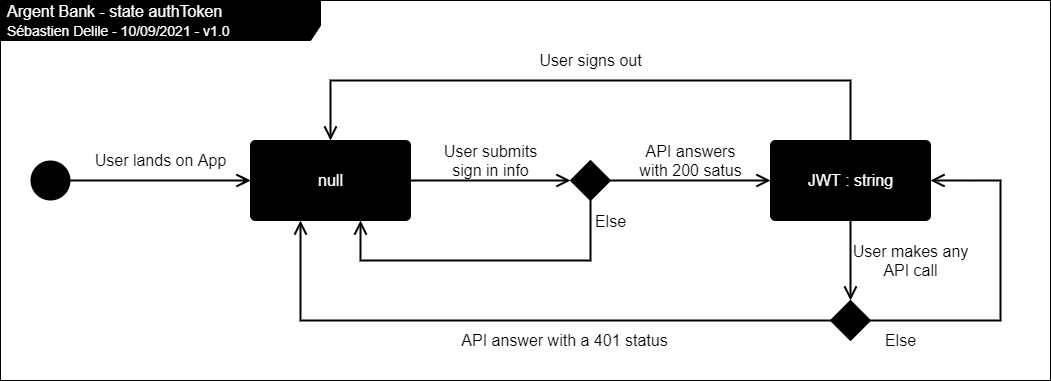

The diagram above was exported from draw.io. Its source (the exported page's mxGraphModel, read from the mxfile embedded in the PNG):
<mxGraphModel dx="1472" dy="790" grid="1" gridSize="10" guides="1" tooltips="1" connect="1" arrows="1" fold="1" page="0" pageScale="1" pageWidth="827" pageHeight="1169" background="#ffffff" math="0" shadow="0">
  <root>
    <mxCell id="0" />
    <mxCell id="1" parent="0" />
    <mxCell id="2" value="Argent Bank - state authToken&lt;br&gt;&lt;font style=&quot;font-size: 14px&quot;&gt;Sébastien Delile - 10/09/2021 - v1.0&lt;/font&gt;" style="shape=umlFrame;whiteSpace=wrap;html=1;width=320;height=40;boundedLbl=1;verticalAlign=middle;align=left;spacingLeft=5;strokeColor=#000000;fontSize=16;connectable=0;allowArrows=0;fillColor=#000000;fontColor=#FFFFFF;" parent="1" vertex="1">
      <mxGeometry x="-90" y="220" width="1050" height="380" as="geometry" />
    </mxCell>
    <mxCell id="9" style="edgeStyle=orthogonalEdgeStyle;rounded=0;orthogonalLoop=1;jettySize=auto;html=1;exitX=1;exitY=0.5;exitDx=0;exitDy=0;" parent="1" source="3" target="4" edge="1">
      <mxGeometry relative="1" as="geometry" />
    </mxCell>
    <mxCell id="11" value="User lands on App" style="edgeStyle=orthogonalEdgeStyle;rounded=0;orthogonalLoop=1;jettySize=auto;html=1;exitX=1;exitY=0.5;exitDx=0;exitDy=0;entryX=0;entryY=0.5;entryDx=0;entryDy=0;strokeColor=#000000;endArrow=open;endFill=0;strokeWidth=2;endSize=10;fontColor=#000000;labelBackgroundColor=none;fontSize=16;" parent="1" source="3" target="4" edge="1">
      <mxGeometry y="20" relative="1" as="geometry">
        <mxPoint as="offset" />
      </mxGeometry>
    </mxCell>
    <mxCell id="3" value="" style="ellipse;fillColor=#000000;strokeColor=none;fontSize=16;" parent="1" vertex="1">
      <mxGeometry x="-60" y="380" width="40" height="40" as="geometry" />
    </mxCell>
    <mxCell id="4" value="null" style="html=1;align=center;verticalAlign=middle;rounded=1;absoluteArcSize=1;arcSize=10;dashed=0;fontSize=16;strokeColor=#000000;fillColor=#000000;fontColor=#FFFFFF;" parent="1" vertex="1">
      <mxGeometry x="160" y="360" width="160" height="80" as="geometry" />
    </mxCell>
    <mxCell id="15" value="" style="rhombus;fontSize=16;fontColor=#000000;strokeColor=#000000;fillColor=#000000;" parent="1" vertex="1">
      <mxGeometry x="480" y="380" width="40" height="40" as="geometry" />
    </mxCell>
    <mxCell id="22" value="JWT : string" style="html=1;align=center;verticalAlign=middle;rounded=1;absoluteArcSize=1;arcSize=10;dashed=0;fontSize=16;strokeColor=#000000;fillColor=#000000;fontColor=#FFFFFF;" vertex="1" parent="1">
      <mxGeometry x="680" y="360" width="160" height="80" as="geometry" />
    </mxCell>
    <mxCell id="23" value="User submits&lt;br&gt;sign in info" style="edgeStyle=orthogonalEdgeStyle;rounded=0;orthogonalLoop=1;jettySize=auto;html=1;strokeColor=#000000;endArrow=open;endFill=0;strokeWidth=2;endSize=10;fontColor=#000000;labelBackgroundColor=none;fontSize=16;" edge="1" parent="1" source="4" target="15">
      <mxGeometry y="20" relative="1" as="geometry">
        <mxPoint as="offset" />
        <mxPoint x="-10" y="410" as="sourcePoint" />
        <mxPoint x="130" y="410" as="targetPoint" />
      </mxGeometry>
    </mxCell>
    <mxCell id="24" value="Else" style="edgeStyle=orthogonalEdgeStyle;rounded=0;orthogonalLoop=1;jettySize=auto;html=1;strokeColor=#000000;endArrow=open;endFill=0;strokeWidth=2;endSize=10;fontColor=#000000;labelBackgroundColor=none;fontSize=16;" edge="1" parent="1" source="15" target="4">
      <mxGeometry x="-0.875" y="20" relative="1" as="geometry">
        <mxPoint as="offset" />
        <mxPoint x="290" y="410" as="sourcePoint" />
        <mxPoint x="450" y="410" as="targetPoint" />
        <Array as="points">
          <mxPoint x="500" y="480" />
          <mxPoint x="270" y="480" />
        </Array>
      </mxGeometry>
    </mxCell>
    <mxCell id="25" value="API answers&lt;br&gt;with 200 satus" style="edgeStyle=orthogonalEdgeStyle;rounded=0;orthogonalLoop=1;jettySize=auto;html=1;strokeColor=#000000;endArrow=open;endFill=0;strokeWidth=2;endSize=10;fontColor=#000000;labelBackgroundColor=none;fontSize=16;" edge="1" parent="1" source="15" target="22">
      <mxGeometry y="20" relative="1" as="geometry">
        <mxPoint as="offset" />
        <mxPoint x="490" y="440" as="sourcePoint" />
        <mxPoint x="450" y="410" as="targetPoint" />
      </mxGeometry>
    </mxCell>
    <mxCell id="26" value="User signs out" style="edgeStyle=orthogonalEdgeStyle;rounded=0;orthogonalLoop=1;jettySize=auto;html=1;strokeColor=#000000;endArrow=open;endFill=0;strokeWidth=2;endSize=10;fontColor=#000000;labelBackgroundColor=none;fontSize=16;" edge="1" parent="1" source="22" target="4">
      <mxGeometry y="-20" relative="1" as="geometry">
        <mxPoint as="offset" />
        <mxPoint x="660" y="530" as="sourcePoint" />
        <mxPoint x="400" y="550" as="targetPoint" />
        <Array as="points">
          <mxPoint x="760" y="300" />
          <mxPoint x="240" y="300" />
        </Array>
      </mxGeometry>
    </mxCell>
    <mxCell id="27" value="" style="rhombus;fontSize=16;fontColor=#000000;strokeColor=#000000;fillColor=#000000;" vertex="1" parent="1">
      <mxGeometry x="740" y="520" width="40" height="40" as="geometry" />
    </mxCell>
    <mxCell id="28" value="User makes any&lt;br&gt;API call" style="edgeStyle=orthogonalEdgeStyle;rounded=0;orthogonalLoop=1;jettySize=auto;html=1;strokeColor=#000000;endArrow=open;endFill=0;strokeWidth=2;endSize=10;fontColor=#000000;labelBackgroundColor=none;fontSize=16;" edge="1" parent="1" source="22" target="27">
      <mxGeometry y="60" relative="1" as="geometry">
        <mxPoint as="offset" />
        <mxPoint x="580" y="530" as="sourcePoint" />
        <mxPoint x="740" y="560" as="targetPoint" />
        <Array as="points">
          <mxPoint x="760" y="500" />
          <mxPoint x="760" y="500" />
        </Array>
      </mxGeometry>
    </mxCell>
    <mxCell id="29" value="API answer with a 401 status" style="edgeStyle=orthogonalEdgeStyle;rounded=0;orthogonalLoop=1;jettySize=auto;html=1;strokeColor=#000000;endArrow=open;endFill=0;strokeWidth=2;endSize=10;fontColor=#000000;labelBackgroundColor=none;fontSize=16;" edge="1" parent="1" source="27" target="4">
      <mxGeometry x="-0.1562" y="20" relative="1" as="geometry">
        <mxPoint as="offset" />
        <mxPoint x="770" y="450" as="sourcePoint" />
        <mxPoint x="770" y="530" as="targetPoint" />
        <Array as="points">
          <mxPoint x="210" y="540" />
        </Array>
      </mxGeometry>
    </mxCell>
    <mxCell id="31" value="Else" style="edgeStyle=orthogonalEdgeStyle;rounded=0;orthogonalLoop=1;jettySize=auto;html=1;strokeColor=#000000;endArrow=open;endFill=0;strokeWidth=2;endSize=10;fontColor=#000000;labelBackgroundColor=none;fontSize=16;" edge="1" parent="1" source="27" target="22">
      <mxGeometry x="-0.8235" y="-20" relative="1" as="geometry">
        <mxPoint as="offset" />
        <mxPoint x="770" y="450" as="sourcePoint" />
        <mxPoint x="770" y="530" as="targetPoint" />
        <Array as="points">
          <mxPoint x="910" y="540" />
          <mxPoint x="910" y="400" />
        </Array>
      </mxGeometry>
    </mxCell>
  </root>
</mxGraphModel>